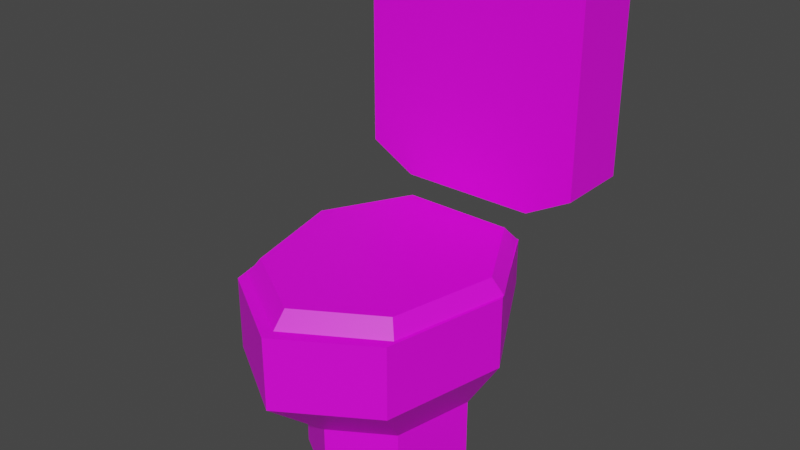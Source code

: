 # Source: toilet.blend  (saved by Blender 3.1.7; exported with 4.5.12 LTS)
import bpy
from mathutils import Matrix  # noqa: F401  (used for matrix-valued properties, if any)

bpy.ops.wm.read_factory_settings(use_empty=True)
scene = bpy.context.scene
scene.name = 'Scene'

# ---- images (referenced by path relative to the original .blend; pixels are not part of the script)
import os
ASSET_DIR = os.environ.get("B2B_ASSET_DIR", "")  # directory of the original .blend (textures are referenced by path, not embedded)
HERE = os.path.dirname(os.path.abspath(__file__))  # packed textures are extracted next to this script under _unpacked/

def load_image(name, relpath, width, height, colorspace="sRGB"):
    """Load a texture the original file referenced (path relative to the .blend, or extracted next to this script)."""
    p = next((c for c in (os.path.join(HERE, relpath), os.path.join(ASSET_DIR, relpath)) if relpath and os.path.exists(c)), "")
    if p:
        img = bpy.data.images.load(p, check_existing=True)
        img.name = name
    else:  # same state as the original file: an image datablock whose file is absent (Cycles renders it pink)
        img = bpy.data.images.new(name, width, height)
        img.source = "FILE"
        img.filepath = "//" + (relpath or name)
    img.colorspace_settings.name = colorspace
    return img
img_toilettexture = load_image('toiletTexture', 'toiletTexture.png', 1024, 1024, 'sRGB')

# ---- materials (node trees are filled in below, after node groups)
mat_toiletmaterial = bpy.data.materials.new('toiletMaterial')
mat_toiletmaterial.use_transparent_shadow = False

# ---- material node trees
mat_toiletmaterial.use_nodes = True; mat_toiletmaterial.node_tree.nodes.clear()
_N = mat_toiletmaterial.node_tree.nodes; _L = mat_toiletmaterial.node_tree.links
n0 = _N.new('ShaderNodeBsdfPrincipled'); n0.name = 'Principled BSDF'; n0.location = (10, 300)
n0.distribution = 'GGX'
n0.subsurface_method = 'RANDOM_WALK_SKIN'
n0.inputs[3].default_value = 1.45
n0.inputs[27].default_value = (0.0, 0.0, 0.0, 1.0)
n0.inputs[28].default_value = 1.0
n1 = _N.new('ShaderNodeOutputMaterial'); n1.name = 'Material Output'; n1.location = (300, 300)
n2 = _N.new('ShaderNodeTexImage'); n2.name = 'Image Texture'; n2.location = (-324, 295)
n2.image = img_toilettexture
n2.interpolation = 'Closest'
_L.new(n0.outputs[0], n1.inputs[0])
_L.new(n2.outputs[0], n0.inputs[0])
n1.is_active_output = True

# ---- world
world_world = bpy.data.worlds.new('World'); scene.world = world_world
world_world.use_nodes = True; world_world.node_tree.nodes.clear()
_N = world_world.node_tree.nodes; _L = world_world.node_tree.links
n0 = _N.new('ShaderNodeOutputWorld'); n0.name = 'World Output'; n0.location = (300, 300)
n1 = _N.new('ShaderNodeBackground'); n1.name = 'Background'; n1.location = (10, 300)
n1.inputs[0].default_value = (0.05088, 0.05088, 0.05088, 1.0)
_L.new(n1.outputs[0], n0.inputs[0])
n0.is_active_output = True
world_world.color = (0.05088, 0.05088, 0.05088)
world_world.use_sun_shadow = False
world_world.sun_shadow_jitter_overblur = 0.0

# ---- meshes
me_cylinder_001 = bpy.data.meshes.new('Cylinder.001')
me_cylinder_001.from_pydata([(2.134e-08, -0.2414, 0.1264), (-0.002678, -0.3043, 0.4), (-0.1185, -0.1671, 0.1264), (-0.1419, -0.2347, 0.4), (-0.1553, -5.828e-08, 0.1264), (-0.1743, -0.08241, 0.4), (-0.06333, 0.1138, 0.1264), (-0.07542, 0.03784, 0.4), (0.06333, 0.1138, 0.1264), (0.08025, 0.03552, 0.4), (0.1553, -1.328e-09, 0.1264), (0.1755, -0.08764, 0.4), (0.1185, -0.1671, 0.1264), (0.1386, -0.2389, 0.4), (2.057e-08, -0.2414, 0.0), (-0.1185, -0.1671, 0.0), (-0.1553, -5.828e-08, 0.0), (-0.06333, 0.1138, 0.0), (0.06333, 0.1138, 0.0), (0.1553, -1.328e-09, 0.0), (0.1185, -0.1671, 0.0), (2.378e-08, -0.3824, 0.2504), (-0.18, -0.2695, 0.2504), (-0.2358, -0.01568, 0.2504), (-0.1302, 0.1879, 0.3025), (0.1302, 0.1879, 0.3025), (0.2358, -0.01568, 0.2504), (0.18, -0.2695, 0.2504), (-0.18, -0.2695, 0.4), (2.623e-08, -0.3824, 0.4), (-0.2358, -0.01568, 0.4), (-0.1302, 0.1879, 0.4), (0.1302, 0.1879, 0.4), (0.2358, -0.01568, 0.4), (0.18, -0.2695, 0.4), (-0.1223, -0.2195, 0.2695), (-0.002308, -0.2795, 0.2695), (-0.1502, -0.08829, 0.2695), (-0.065, 0.01535, 0.2695), (0.06916, 0.01335, 0.2695), (0.1512, -0.09279, 0.2695), (0.1194, -0.2231, 0.2695)], [], [(21, 29, 28, 22), (22, 28, 30, 23), (23, 30, 31, 24), (24, 31, 32, 25), (25, 32, 33, 26), (13, 11, 40, 41), (26, 33, 34, 27), (27, 34, 29, 21), (2, 4, 16, 15), (14, 15, 16, 17, 18, 19, 20), (8, 10, 19, 18), (0, 2, 15, 14), (4, 6, 17, 16), (10, 12, 20, 19), (6, 8, 18, 17), (12, 0, 14, 20), (12, 27, 21, 0), (10, 26, 27, 12), (8, 25, 26, 10), (6, 24, 25, 8), (4, 23, 24, 6), (2, 22, 23, 4), (0, 21, 22, 2), (1, 3, 28, 29), (3, 5, 30, 28), (5, 7, 31, 30), (7, 9, 32, 31), (9, 11, 33, 32), (11, 13, 34, 33), (13, 1, 29, 34), (35, 36, 41, 40, 39, 38, 37), (9, 7, 38, 39), (5, 3, 35, 37), (1, 13, 41, 36), (11, 9, 39, 40), (7, 5, 37, 38), (3, 1, 36, 35)])
_uv = me_cylinder_001.uv_layers.new(name='UVMap')
_uv.uv.foreach_set('vector', [0.6089, 0.6182, 0.655, 0.6, 0.6744, 0.6729, 0.6239, 0.6807, 0.6239, 0.6807, 0.6744, 0.6729, 0.6839, 0.7651, 0.6303, 0.7673, 0.6303, 0.7673, 0.6839, 0.7651, 0.6839, 0.8485, 0.6493, 0.8448, 0.6493, 0.8448, 0.6839, 0.8485, 0.6676, 0.9456, 0.6312, 0.9395, 0.4555, 0.4389, 0.4789, 0.4103, 0.5463, 0.4653, 0.5086, 0.5067, 0.3099, 0.06761, 0.3957, 0.1126, 0.3449, 0.1673, 0.2929, 0.1365, 0.5086, 0.5067, 0.5463, 0.4653, 0.6135, 0.5342, 0.5711, 0.5668, 0.5711, 0.5668, 0.6135, 0.5342, 0.655, 0.6, 0.6089, 0.6182, 0.5644, 0.7075, 0.5764, 0.7823, 0.5233, 0.7834, 0.5136, 0.7194, 0.4958, 0.6683, 0.5136, 0.7194, 0.4843, 0.7787, 0.4291, 0.7908, 0.3908, 0.7602, 0.3906, 0.7037, 0.442, 0.6622, 0.4185, 0.5073, 0.465, 0.5391, 0.4309, 0.5733, 0.3923, 0.5412, 0.5439, 0.6482, 0.5644, 0.7075, 0.5136, 0.7194, 0.4958, 0.6683, 0.5764, 0.7823, 0.5713, 0.846, 0.5194, 0.839, 0.5233, 0.7834, 0.465, 0.5391, 0.5126, 0.5941, 0.4704, 0.6219, 0.4309, 0.5733, 0.5713, 0.846, 0.5603, 0.8969, 0.511, 0.8884, 0.5194, 0.839, 0.5126, 0.5941, 0.5439, 0.6482, 0.4958, 0.6683, 0.4704, 0.6219, 0.5126, 0.5941, 0.5711, 0.5668, 0.6089, 0.6182, 0.5439, 0.6482, 0.465, 0.5391, 0.5086, 0.5067, 0.5711, 0.5668, 0.5126, 0.5941, 0.4185, 0.5073, 0.4555, 0.4389, 0.5086, 0.5067, 0.465, 0.5391, 0.5713, 0.846, 0.6493, 0.8448, 0.6312, 0.9395, 0.5603, 0.8969, 0.5764, 0.7823, 0.6303, 0.7673, 0.6493, 0.8448, 0.5713, 0.846, 0.5644, 0.7075, 0.6239, 0.6807, 0.6303, 0.7673, 0.5764, 0.7823, 0.5439, 0.6482, 0.6089, 0.6182, 0.6239, 0.6807, 0.5644, 0.7075, 0.2201, 0.07475, 0.1464, 0.1172, 0.1323, 0.1005, 0.2102, 0.03625, 0.1464, 0.1172, 0.109, 0.1882, 0.0741, 0.2047, 0.1323, 0.1005, 0.109, 0.1882, 0.1136, 0.2605, 0.0572, 0.2868, 0.0741, 0.2047, 0.1136, 0.2605, 0.1441, 0.3128, 0.1117, 0.3563, 0.0572, 0.2868, 0.439, 0.188, 0.3957, 0.1126, 0.4483, 0.109, 0.5164, 0.1971, 0.3957, 0.1126, 0.3099, 0.06761, 0.3164, 0.04386, 0.4483, 0.109, 0.3099, 0.06761, 0.2201, 0.07475, 0.2102, 0.03625, 0.3164, 0.04386, 0.1902, 0.1612, 0.237, 0.1363, 0.2857, 0.1574, 0.2995, 0.2086, 0.2681, 0.2513, 0.2151, 0.2534, 0.1804, 0.2133, 0.1441, 0.3128, 0.1136, 0.2605, 0.1635, 0.2499, 0.1809, 0.2909, 0.109, 0.1882, 0.1464, 0.1172, 0.1902, 0.1612, 0.1647, 0.2031, 0.2201, 0.07475, 0.3099, 0.06761, 0.2929, 0.1365, 0.237, 0.1363, 0.3957, 0.1126, 0.439, 0.188, 0.3828, 0.2211, 0.3449, 0.1673, 0.1136, 0.2605, 0.109, 0.1882, 0.1647, 0.2031, 0.1635, 0.2499, 0.1464, 0.1172, 0.2201, 0.07475, 0.237, 0.1363, 0.1902, 0.1612])
me_cylinder_001.materials.append(mat_toiletmaterial)
me_cylinder_001.use_remesh_fix_poles = True
me_cylinder_001.use_remesh_preserve_attributes = False
me_cylinder_001.update()
me_cylinder_002 = bpy.data.meshes.new('Cylinder.002')
me_cylinder_002.from_pydata([(-0.1777, -0.4076, 3.166e-08), (5.453e-08, -0.5148, 3.166e-08), (-0.2328, -0.1668, 3.166e-08), (-0.1285, 0.02641, 3.166e-08), (0.1285, 0.02641, 3.166e-08), (0.2328, -0.1668, 3.166e-08), (0.1777, -0.4076, 3.166e-08), (-0.1594, -0.3894, 0.032), (5.22e-08, -0.4855, 0.032), (-0.2089, -0.1733, 0.032), (-0.1153, 1.768e-09, 0.032), (0.1153, 3.005e-08, 0.032), (0.2089, -0.1733, 0.032), (0.1594, -0.3894, 0.032)], [], [(0, 2, 3, 4, 5, 6, 1), (7, 8, 13, 12, 11, 10, 9), (0, 1, 8, 7), (2, 0, 7, 9), (3, 2, 9, 10), (4, 3, 10, 11), (5, 4, 11, 12), (6, 5, 12, 13), (1, 6, 13, 8)])
_uv = me_cylinder_002.uv_layers.new(name='UVMap')
_uv.uv.foreach_set('vector', [0.7523, 0.2309, 0.6738, 0.1931, 0.6421, 0.1231, 0.6959, 0.0545, 0.7715, 0.06878, 0.8268, 0.136, 0.8193, 0.2068, 0.7587, 0.2433, 0.8188, 0.2217, 0.8644, 0.2665, 0.8644, 0.3446, 0.8203, 0.3976, 0.7438, 0.3808, 0.7259, 0.3142, 0.7523, 0.2309, 0.8193, 0.2068, 0.8188, 0.2217, 0.7587, 0.2433, 0.6941, 0.2957, 0.7523, 0.2309, 0.7587, 0.2433, 0.7065, 0.3014, 0.6707, 0.3689, 0.6941, 0.2957, 0.7065, 0.3014, 0.6855, 0.3671, 0.7068, 0.4483, 0.6707, 0.3689, 0.6855, 0.3671, 0.7179, 0.4384, 0.9382, 0.3039, 0.9566, 0.3785, 0.942, 0.3757, 0.9255, 0.3088, 0.8845, 0.2353, 0.9382, 0.3039, 0.9255, 0.3088, 0.8773, 0.2473, 0.8193, 0.2068, 0.8845, 0.2353, 0.8773, 0.2473, 0.8188, 0.2217])
me_cylinder_002.materials.append(mat_toiletmaterial)
me_cylinder_002.use_remesh_fix_poles = True
me_cylinder_002.use_remesh_preserve_attributes = False
me_cylinder_002.update()
me_cube = bpy.data.meshes.new('Cube')
me_cube.from_pydata([(-0.24, -0.07811, 0.24), (-0.24, 0.07811, 0.24), (0.24, -0.07811, 0.24), (0.24, 0.07811, 0.24), (-0.24, -0.07811, -0.187), (-0.1429, -0.07811, -0.24), (-0.1429, 0.07811, -0.24), (-0.24, 0.07811, -0.187), (0.1429, -0.07811, -0.24), (0.24, -0.07811, -0.187), (0.24, 0.07811, -0.187), (0.1429, 0.07811, -0.24)], [], [(8, 9, 2, 0, 4, 5), (10, 3, 2, 9), (6, 7, 1, 3, 10, 11), (4, 0, 1, 7), (3, 1, 0, 2), (6, 5, 4, 7), (8, 11, 10, 9), (6, 11, 8, 5)])
_uv = me_cube.uv_layers.new(name='UVMap')
_uv.uv.foreach_set('vector', [0.02336, 0.8234, 0.02781, 0.7954, 0.1309, 0.7587, 0.1721, 0.8745, 0.06908, 0.9112, 0.04794, 0.8924, 0.21, 0.6143, 0.2467, 0.7174, 0.1309, 0.7587, 0.09416, 0.6556, 0.1759, 0.5186, 0.1804, 0.4907, 0.2834, 0.4539, 0.3247, 0.5698, 0.2217, 0.6065, 0.2005, 0.5876, 0.2089, 0.9776, 0.1721, 0.8745, 0.288, 0.8333, 0.3247, 0.9363, 0.2467, 0.7174, 0.288, 0.8333, 0.1721, 0.8745, 0.1309, 0.7587, 0.1759, 0.5186, 0.06007, 0.5599, 0.05056, 0.5332, 0.1664, 0.4919, 0.08465, 0.6289, 0.2005, 0.5876, 0.21, 0.6143, 0.09416, 0.6556, 0.1759, 0.5186, 0.2005, 0.5876, 0.08465, 0.6289, 0.06007, 0.5599])
me_cube.materials.append(mat_toiletmaterial)
me_cube.use_remesh_fix_poles = True
me_cube.use_remesh_preserve_attributes = False
me_cube.update()

# ---- objects
ob_toilet = bpy.data.objects.new('toilet', me_cylinder_001)
ob_toiletcover = bpy.data.objects.new('toiletCover', me_cylinder_002)
ob_toilettank = bpy.data.objects.new('toiletTank', me_cube)

# ---- transforms, parenting, visibility, modifiers, constraints
ob_toilet.location = (0.0, 0.0, 0.0)
ob_toiletcover.location = (-3.008e-08, 0.1597, 0.4)
ob_toilettank.location = (0.0, 0.266, 0.7009)

# ---- collection membership
scene.collection.objects.link(ob_toilet)
scene.collection.objects.link(ob_toiletcover)
scene.collection.objects.link(ob_toilettank)

# ---- scene / render settings (as saved in the file)
scene.frame_start = 1; scene.frame_end = 250; scene.frame_set(1)
scene.render.engine = 'BLENDER_EEVEE_NEXT'
scene.cycles.sampling_pattern = 'TABULATED_SOBOL'
scene.cycles.use_light_tree = False
scene.view_settings.view_transform = 'Filmic'
bpy.context.view_layer.update()

# ---- added for rendering (the .blend has no active camera and no usable light): camera, sun
cam_auto = bpy.data.cameras.new('AutoCamera')
cam_auto.lens = 50.0
cam_auto.sensor_width = 36.0
cam_auto.clip_end = 1000.0
ob_auto_camera = bpy.data.objects.new('AutoCamera', cam_auto)
scene.collection.objects.link(ob_auto_camera)
ob_auto_camera.location = (1.18616, -1.44256, 1.41939)
ob_auto_camera.rotation_euler = (1.09748, -7.21219e-08, 0.694738)
scene.camera = ob_auto_camera
light_auto_sun = bpy.data.lights.new('AutoSun', 'SUN')
light_auto_sun.energy = 3.0
light_auto_sun.angle = 0.0523599
ob_auto_sun = bpy.data.objects.new('AutoSun', light_auto_sun)
scene.collection.objects.link(ob_auto_sun)
ob_auto_sun.rotation_euler = (0.872665, 0.174533, 0.523599)
bpy.context.view_layer.update()
